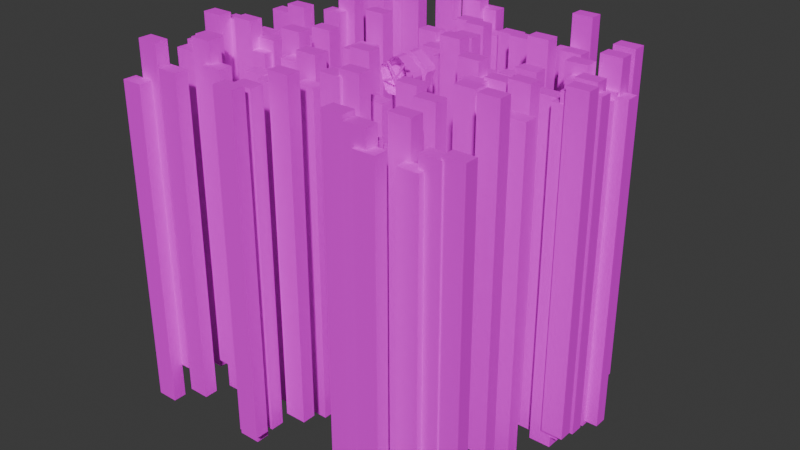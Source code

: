 # Source: level_0.blend  (saved by Blender 4.4.32; exported with 4.5.12 LTS)
import bpy
from mathutils import Matrix  # noqa: F401  (used for matrix-valued properties, if any)

bpy.ops.wm.read_factory_settings(use_empty=True)
scene = bpy.context.scene
scene.name = 'Scene'

# ---- collections
col_background = bpy.data.collections.new('Background'); scene.collection.children.link(col_background)

# ---- images (referenced by path relative to the original .blend; pixels are not part of the script)
import os
ASSET_DIR = os.environ.get("B2B_ASSET_DIR", "")  # directory of the original .blend (textures are referenced by path, not embedded)
HERE = os.path.dirname(os.path.abspath(__file__))  # packed textures are extracted next to this script under _unpacked/

def load_image(name, relpath, width, height, colorspace="sRGB"):
    """Load a texture the original file referenced (path relative to the .blend, or extracted next to this script)."""
    p = next((c for c in (os.path.join(HERE, relpath), os.path.join(ASSET_DIR, relpath)) if relpath and os.path.exists(c)), "")
    if p:
        img = bpy.data.images.load(p, check_existing=True)
        img.name = name
    else:  # same state as the original file: an image datablock whose file is absent (Cycles renders it pink)
        img = bpy.data.images.new(name, width, height)
        img.source = "FILE"
        img.filepath = "//" + (relpath or name)
    img.colorspace_settings.name = colorspace
    return img
img_placeholder_png = load_image('placeholder.png', 'placeholder.png', 1024, 1024, 'sRGB')
img_building_png_001 = load_image('building.png.001', 'materials/building.png', 1024, 1024, 'sRGB')
img_metal_plate_png_001 = load_image('metal_plate.png.001', 'materials/metal_plate.png', 1024, 1024, 'sRGB')

# ---- materials (node trees are filled in below, after node groups)
mat_placeholder = bpy.data.materials.new('placeholder')
mat_placeholder.use_backface_culling = True
mat_portal = bpy.data.materials.new('portal')
mat_building = bpy.data.materials.new('building')
mat_metal_plate = bpy.data.materials.new('metal_plate')

# ---- node groups
ng_place_random = bpy.data.node_groups.new('Place Random', 'GeometryNodeTree')
_s = ng_place_random.interface.new_socket(name='Geometry', in_out='OUTPUT', socket_type='NodeSocketGeometry')
_s = ng_place_random.interface.new_socket(name='Geometry', in_out='INPUT', socket_type='NodeSocketGeometry')
ng_place_random.is_modifier = True
# nodes of 'Place Random' reference scene objects; filled in after objects exist

# ---- material node trees
mat_placeholder.use_nodes = True; mat_placeholder.node_tree.nodes.clear()
_N = mat_placeholder.node_tree.nodes; _L = mat_placeholder.node_tree.links
n0 = _N.new('ShaderNodeBsdfPrincipled'); n0.name = 'Principled BSDF'; n0.location = (10, 300)
n0.inputs[2].default_value = 1.0
n1 = _N.new('ShaderNodeOutputMaterial'); n1.name = 'Material Output'; n1.location = (300, 300)
n2 = _N.new('ShaderNodeTexImage'); n2.name = 'Image Texture'; n2.location = (-280, 280)
n2.image = img_placeholder_png
_L.new(n0.outputs[0], n1.inputs[0])
_L.new(n2.outputs[0], n0.inputs[0])
n1.is_active_output = True
mat_portal.use_nodes = True; mat_portal.node_tree.nodes.clear()
_N = mat_portal.node_tree.nodes; _L = mat_portal.node_tree.links
n0 = _N.new('ShaderNodeBsdfPrincipled'); n0.name = 'Principled BSDF'; n0.location = (10, 300)
n0.inputs[0].default_value = (0.1389, 0.08333, 1.0, 1.0)
n1 = _N.new('ShaderNodeOutputMaterial'); n1.name = 'Material Output'; n1.location = (300, 300)
_L.new(n0.outputs[0], n1.inputs[0])
n1.is_active_output = True
mat_building.use_nodes = True; mat_building.node_tree.nodes.clear()
_N = mat_building.node_tree.nodes; _L = mat_building.node_tree.links
n0 = _N.new('ShaderNodeBsdfPrincipled'); n0.name = 'Principled BSDF'; n0.location = (10, 300)
n1 = _N.new('ShaderNodeOutputMaterial'); n1.name = 'Material Output'; n1.location = (300, 300)
n2 = _N.new('ShaderNodeTexImage'); n2.name = 'Image Texture'; n2.location = (-280, 280)
n2.image = img_building_png_001
_L.new(n0.outputs[0], n1.inputs[0])
_L.new(n2.outputs[0], n0.inputs[0])
n1.is_active_output = True
mat_metal_plate.use_nodes = True; mat_metal_plate.node_tree.nodes.clear()
_N = mat_metal_plate.node_tree.nodes; _L = mat_metal_plate.node_tree.links
n0 = _N.new('ShaderNodeBsdfPrincipled'); n0.name = 'Principled BSDF'; n0.location = (10, 300)
n0.inputs[1].default_value = 0.6308
n0.inputs[2].default_value = 1.0
n1 = _N.new('ShaderNodeOutputMaterial'); n1.name = 'Material Output'; n1.location = (300, 300)
n2 = _N.new('ShaderNodeTexImage'); n2.name = 'Image Texture'; n2.location = (-280, 280)
n2.image = img_metal_plate_png_001
_L.new(n0.outputs[0], n1.inputs[0])
_L.new(n2.outputs[0], n0.inputs[0])
n1.is_active_output = True

# ---- world
world_world = bpy.data.worlds.new('World'); scene.world = world_world
world_world.use_nodes = True; world_world.node_tree.nodes.clear()
_N = world_world.node_tree.nodes; _L = world_world.node_tree.links
n0 = _N.new('ShaderNodeOutputWorld'); n0.name = 'World Output'; n0.location = (300, 300)
n1 = _N.new('ShaderNodeBackground'); n1.name = 'Background'; n1.location = (10, 300)
n1.inputs[0].default_value = (0.05088, 0.05088, 0.05088, 1.0)
_L.new(n1.outputs[0], n0.inputs[0])
n0.is_active_output = True
world_world.color = (0.05088, 0.05088, 0.05088)
world_world.sun_shadow_jitter_overblur = 0.0

# ---- meshes
me_plane_004 = bpy.data.meshes.new('Plane.004')
me_plane_004.from_pydata([(0.0, 1.0, 0.0), (3.765, 1.0, 0.0), (4.265, 1.0, 0.0), (3.765, 1.0, 2.5), (4.265, 1.0, 2.22), (0.0, 0.0, 0.0), (3.765, 0.0, 0.0), (3.765, 0.0, 2.5), (3.765, 0.75, 0.0), (3.765, 0.0, 2.25), (3.765, 0.75, 2.25), (4.265, 0.0, -0.001026), (4.265, 0.75, -0.001026), (4.236, 2.772e-09, 2.229), (4.236, 0.75, 2.229), (3.765, 1.0, 2.25), (3.765, 0.75, 2.5), (7.694, 1.0, 5.59), (7.694, -7.511e-07, 5.59), (6.531, 1.0, 2.01), (6.376, 1.0, 1.534), (4.153, 1.0, 2.782), (6.531, -2.7e-07, 2.01), (4.153, -3.791e-08, 2.782), (6.531, 0.75, 2.01), (4.391, -6.112e-08, 2.705), (4.391, 0.75, 2.705), (6.377, -2.062e-07, 1.534), (6.377, 0.75, 1.534), (4.391, 1.0, 2.705), (4.153, 0.75, 2.782), (4.265, 1.0, 1.25), (4.061, 1.0, 2.5), (4.265, 0.75, 2.22), (5.32, 1.0, 0.767), (0.0, 4.0, 0.0), (3.765, 4.0, 0.0), (4.265, 4.0, 0.0), (7.694, 4.0, 5.59), (6.531, 4.0, 2.01), (6.376, 4.0, 1.534), (5.32, 4.0, 0.767), (0.0, 3.983, -1.5), (5.226, 3.983, -1.49), (9.121, 3.983, 5.127), (7.338, 3.983, 0.04444), (6.282, 3.983, -0.7226), (0.0, 3.983, -12.33), (11.13, 3.983, -12.31), (19.42, 3.983, 1.779), (15.63, 3.983, -9.043), (13.38, 3.983, -10.68), (0.0, 18.98, -12.33), (11.13, 18.98, -12.31), (19.42, 18.98, 1.779), (15.63, 18.98, -9.043), (13.38, 18.98, -10.68), (1.0, 1.0, 0.0), (1.0, 4.0, 0.0), (1.003, 3.983, -1.498), (1.001, 3.983, -12.33), (2.003, 18.98, -12.33), (1.007, 0.0, 0.0), (15.63, 17.94, -9.043), (19.42, 17.94, 1.779), (13.38, 17.94, -10.68), (0.0, 17.94, -12.33), (11.13, 17.94, -12.31), (2.003, 17.94, -12.33), (1.906, 18.98, 7.529), (0.01324, 18.98, 8.096), (1.906, 17.94, 7.529), (0.01324, 17.94, 8.096)], [], [(5, 62, 57, 0), (2, 1, 15, 4, 31), (1, 8, 10, 15), (9, 10, 14, 13), (10, 8, 12, 33, 14), (8, 6, 11, 12), (15, 10, 16, 3), (16, 10, 9, 7), (18, 17, 19, 24, 22), (20, 4, 29, 19), (19, 29, 26, 24), (25, 13, 14, 26), (26, 14, 33, 28, 24), (24, 28, 27, 22), (29, 21, 30, 26), (30, 23, 25, 26), (21, 32, 3), (3, 16, 30, 21), (16, 7, 23, 30), (4, 15, 3, 32), (29, 4, 32, 21), (2, 4, 34), (34, 4, 20), (34, 20, 40, 41), (57, 1, 36, 58), (20, 19, 39, 40), (2, 34, 41, 37), (1, 2, 37, 36), (19, 17, 38, 39), (40, 39, 45), (36, 37, 43), (41, 40, 45, 46), (39, 38, 44, 45), (58, 36, 43, 59), (37, 41, 46, 43), (46, 45, 50, 51), (45, 44, 49, 50), (59, 43, 48, 60), (43, 46, 51, 48), (63, 64, 54, 55), (65, 63, 55, 56), (68, 67, 53, 61), (67, 65, 56, 53), (52, 66, 72, 70), (42, 59, 60, 47), (35, 58, 59, 42), (0, 57, 58, 35), (57, 62, 6, 8, 1), (47, 60, 68, 66), (48, 51, 65, 67), (60, 48, 67, 68), (51, 50, 63, 65), (50, 49, 64, 63), (72, 71, 69, 70), (66, 68, 71, 72), (61, 52, 70, 69), (68, 61, 69, 71)])
me_plane_004.polygons.foreach_set('material_index', [3, 3, 3, 3, 3, 3, 3, 3, 3, 3, 3, 3, 3, 3, 3, 3, 3, 3, 3, 3, 3, 3, 3, 3, 3, 3, 3, 3, 3, 3, 3, 3, 3, 3, 3, 3, 3, 3, 3, 3, 3, 3, 3, 3, 3, 3, 3, 3, 3, 3, 3, 3, 3, 3, 3, 3, 3])
_uv = me_plane_004.uv_layers.new(name='UVMap')
_uv.uv.foreach_set('vector', [-2.98e-08, 1.0, 1.007, 0.9991, 1.0, 1.999, -5.96e-08, 2.0, 3.765, 2.496, 3.765, 1.996, 6.015, 1.996, 5.985, 2.496, 5.015, 2.496, 3.765, 1.996, 3.765, 1.746, 6.015, 1.746, 6.015, 1.996, 2.491, 0.988, 2.491, 1.747, 1.985, 1.747, 2.007, 0.988, 3.76, 3.995, 3.765, 1.746, 4.264, 1.746, 4.26, 3.966, 4.232, 3.976, 3.765, 1.746, 3.765, 0.9965, 4.264, 0.9965, 4.264, 1.746, 6.015, 1.996, 6.015, 1.746, 6.265, 1.746, 6.265, 1.996, 6.265, 1.746, 6.015, 1.746, 6.015, 0.996, 6.265, 0.996, 1.0, 1.0, 1.0, 2.0, -2.765, 1.996, -2.765, 1.746, -2.765, 0.9965, -2.765, 2.496, -4.985, 2.496, -5.015, 1.996, -2.765, 1.996, -2.765, 1.996, -5.015, 1.996, -5.015, 1.746, -2.765, 1.746, -1.491, 0.988, -0.9851, 0.988, -1.007, 1.747, -1.491, 1.747, -5.015, 1.746, -5.015, 1.246, -4.985, 1.246, -2.764, 1.246, -2.765, 1.746, -2.765, 1.744, -3.265, 1.743, -3.265, 0.9952, -2.765, 0.9961, -5.015, 1.996, -5.265, 1.996, -5.265, 1.746, -5.015, 1.746, -5.265, 1.746, -5.265, 0.996, -5.015, 0.996, -5.015, 1.746, 6.547, 2.385, 6.265, 2.293, 6.265, 1.996, 6.265, 1.996, 6.265, 1.746, 6.745, 1.746, 6.745, 1.996, 6.265, 1.746, 6.265, 0.996, 6.745, 0.996, 6.745, 1.746, 5.985, 2.496, 6.015, 1.996, 6.265, 1.996, 6.265, 2.293, -5.015, 1.996, -4.985, 2.496, -5.265, 2.293, -5.265, 1.996, -5.874, 1.996, -4.569, 0.2003, -4.569, 1.996, -4.569, 1.996, -4.569, 0.2003, -3.265, 1.996, -4.569, 1.996, -3.265, 1.996, -3.265, 4.996, -4.569, 4.996, 1.0, 1.999, 3.765, 1.996, 3.765, 4.996, 1.0, 4.999, -3.265, 1.996, -2.765, 1.996, -2.765, 4.996, -3.265, 4.996, 4.265, 1.996, 5.569, 1.996, 5.569, 4.996, 4.265, 4.996, 3.765, 1.996, 4.265, 1.996, 4.265, 4.996, 3.765, 4.996, -2.765, 1.996, 1.0, 2.0, 1.0, 5.0, -2.765, 4.996, -3.265, 4.995, -2.765, 4.996, -4.386, 6.369, 3.765, 4.996, 4.265, 4.995, 5.228, 6.484, -4.32, 4.227, -3.265, 4.995, -4.386, 6.369, -5.441, 5.601, -2.765, 4.996, 1.0, 5.0, 0.9984, 6.5, -4.386, 6.369, 1.0, 4.999, 3.765, 4.996, 5.228, 6.484, 1.005, 6.497, 4.265, 4.995, 5.32, 4.227, 6.283, 5.716, 5.228, 6.484, -5.441, 5.601, -4.386, 6.369, -10.48, 17.05, -12.72, 15.42, -4.386, 6.369, 0.9984, 6.5, 0.9873, 17.33, -10.48, 17.05, 1.005, 6.497, 5.228, 6.484, 11.14, 17.3, 1.014, 17.33, 5.228, 6.484, 6.283, 5.716, 13.39, 15.66, 11.14, 17.3, 16.74, 31.24, 28.21, 31.2, 28.21, 32.25, 16.75, 32.28, 13.96, 31.24, 16.74, 31.24, 16.75, 32.28, 13.97, 32.29, 2.058, 31.28, 11.18, 31.25, 11.19, 32.3, 2.061, 32.32, 11.18, 31.25, 13.96, 31.24, 13.97, 32.29, 11.19, 32.3, -0.9903, 31.29, 0.05488, 31.29, 0.1422, 51.71, -0.903, 51.72, 0.001552, 6.5, 1.005, 6.497, 1.014, 17.33, 0.01276, 17.33, -9.537e-07, 5.0, 1.0, 4.999, 1.005, 6.497, 0.001552, 6.5, -5.96e-08, 2.0, 1.0, 1.999, 1.0, 4.999, -1.558e-07, 5.0, 1.0, 1.999, 1.007, 0.9991, 3.765, 0.9965, 3.765, 1.746, 3.765, 1.996, 0.01276, 17.33, 1.014, 17.33, 2.058, 31.28, 0.05488, 31.29, 11.14, 17.3, 13.92, 17.29, 13.96, 31.24, 11.18, 31.25, 1.014, 17.33, 11.14, 17.3, 11.18, 31.25, 2.058, 31.28, 13.92, 17.29, 16.7, 17.28, 16.74, 31.24, 13.96, 31.24, 16.7, 17.28, 28.17, 17.25, 28.21, 31.2, 16.74, 31.24, 0.08765, 31.29, 1.779, 31.28, 1.782, 32.33, 0.0908, 32.33, 0.05488, 31.29, 2.058, 31.28, 2.06, 51.14, 0.1703, 51.71, -2.993, 31.3, -0.9903, 31.29, -0.9311, 51.72, -2.826, 51.16, -3.037, 31.3, -1.991, 31.29, -1.853, 51.15, -2.898, 51.16])
me_plane_004.materials.append(mat_placeholder)
me_plane_004.materials.append(mat_portal)
me_plane_004.materials.append(mat_building)
me_plane_004.materials.append(mat_metal_plate)
me_plane_004.update()
me_cube_002 = bpy.data.meshes.new('Cube.002')
me_cube_002.from_pydata([(0.75, -0.2, -1.12), (0.75, -0.2, 1.13), (-0.75, -0.2, -1.12), (-0.75, -0.2, 1.13), (0.75, 0.2, -1.12), (0.75, 0.2, 1.13), (-0.75, 0.2, -1.12), (-0.75, 0.2, 1.13)], [], [(0, 1, 3, 2), (2, 3, 7, 6), (6, 7, 5, 4), (4, 5, 1, 0), (2, 6, 4, 0), (7, 3, 1, 5)])
_uv = me_cube_002.uv_layers.new(name='UVMap')
_uv.uv.foreach_set('vector', [0.2201, 0.075, 0.7826, 0.075, 0.7826, 0.075, 0.2201, 0.075, 0.2201, 0.1875, 0.7826, 0.1875, 0.7826, 0.1875, 0.2201, 0.1875, 0.2201, 0.575, 0.7826, 0.575, 0.7826, 0.575, 0.2201, 0.575, 0.2201, 0.6875, 0.7826, 0.6875, 0.7826, 0.6875, 0.2201, 0.6875, 0.0625, 0.675, 0.0625, 0.575, 0.4375, 0.575, 0.4375, 0.675, 0.9375, 0.575, 0.9375, 0.675, 0.5625, 0.675, 0.5625, 0.575])
me_cube_002.materials.append(mat_metal_plate)
me_cube_002.update()
me_plane_005 = bpy.data.meshes.new('Plane.005')
me_plane_005.from_pydata([(-90.83, -40.49, 0.0), (78.22, -40.49, 0.0), (-90.83, 40.49, 0.0), (78.22, 40.49, 0.0), (-90.83, 30.36, 0.0), (-90.83, 20.24, 0.0), (-90.83, 10.12, 0.0), (-90.83, 0.0, 0.0), (-90.83, -10.12, 0.0), (-90.83, -20.24, 0.0), (-90.83, -30.36, 0.0), (-69.7, -40.49, 0.0), (-48.57, -40.49, 0.0), (-27.44, -40.49, 0.0), (-6.306, -40.49, 0.0), (14.82, -40.49, 0.0), (35.96, -40.49, 0.0), (57.09, -40.49, 0.0), (78.22, -30.36, 0.0), (78.22, -20.24, 0.0), (78.22, -10.12, 0.0), (78.22, 0.0, 0.0), (78.22, 10.12, 0.0), (78.22, 20.24, 0.0), (78.22, 30.36, 0.0), (57.09, 40.49, 0.0), (35.96, 40.49, 0.0), (14.82, 40.49, 0.0), (-6.306, 40.49, 0.0), (-27.44, 40.49, 0.0), (-48.57, 40.49, 0.0), (-69.7, 40.49, 0.0), (-69.7, -30.36, 0.0), (-69.7, -20.24, 0.0), (-69.7, -10.12, 0.0), (-69.7, 0.0, 0.0), (-69.7, 10.12, 0.0), (-69.7, 20.24, 0.0), (-69.7, 30.36, 0.0), (-48.57, -30.36, 0.0), (-48.57, -20.24, 0.0), (-48.57, -10.12, 0.0), (-48.57, 0.0, 0.0), (-48.57, 10.12, 0.0), (-48.57, 20.24, 0.0), (-48.57, 30.36, 0.0), (-27.44, -30.36, 0.0), (-27.44, -20.24, 0.0), (-27.44, -10.12, 0.0), (-27.44, 0.0, 0.0), (-27.44, 10.12, 0.0), (-27.44, 20.24, 0.0), (-27.44, 30.36, 0.0), (-6.306, -30.36, 0.0), (-6.306, -20.24, 0.0), (-6.306, -10.12, 0.0), (-6.306, 0.0, 0.0), (-6.306, 10.12, 0.0), (-6.306, 20.24, 0.0), (-6.306, 30.36, 0.0), (14.82, -30.36, 0.0), (14.82, -20.24, 0.0), (14.82, -10.12, 0.0), (14.82, 0.0, 0.0), (14.82, 10.12, 0.0), (14.82, 20.24, 0.0), (14.82, 30.36, 0.0), (35.96, -30.36, 0.0), (35.96, -20.24, 0.0), (35.96, -10.12, 0.0), (35.96, 0.0, 0.0), (35.96, 10.12, 0.0), (35.96, 20.24, 0.0), (35.96, 30.36, 0.0), (57.09, -30.36, 0.0), (57.09, -20.24, 0.0), (57.09, -10.12, 0.0), (57.09, 0.0, 0.0), (57.09, 10.12, 0.0), (57.09, 20.24, 0.0), (57.09, 30.36, 0.0), (-90.83, -35.43, 0.0), (67.65, -40.49, 0.0), (78.22, 35.43, 0.0), (-80.26, 40.49, 0.0), (-90.83, 35.43, 0.0), (-90.83, 25.3, 0.0), (-90.83, 15.18, 0.0), (-90.83, 5.061, 0.0), (-90.83, -5.061, 0.0), (-90.83, -15.18, 0.0), (-90.83, -25.3, 0.0), (-80.26, -40.49, 0.0), (-59.13, -40.49, 0.0), (-38.0, -40.49, 0.0), (-16.87, -40.49, 0.0), (4.259, -40.49, 0.0), (25.39, -40.49, 0.0), (46.52, -40.49, 0.0), (78.22, -35.43, 0.0), (78.22, -25.3, 0.0), (78.22, -15.18, 0.0), (78.22, -5.061, 0.0), (78.22, 5.061, 0.0), (78.22, 15.18, 0.0), (78.22, 25.3, 0.0), (67.65, 40.49, 0.0), (46.52, 40.49, 0.0), (25.39, 40.49, 0.0), (4.259, 40.49, 0.0), (-16.87, 40.49, 0.0), (-38.0, 40.49, 0.0), (-59.13, 40.49, 0.0), (-69.7, 35.43, 0.0), (-69.7, -35.43, 0.0), (-69.7, -25.3, 0.0), (-69.7, -15.18, 0.0), (-69.7, -5.061, 0.0), (-69.7, 5.061, 0.0), (-69.7, 15.18, 0.0), (-69.7, 25.3, 0.0), (-48.57, 35.43, 0.0), (-48.57, -35.43, 0.0), (-48.57, -25.3, 0.0), (-48.57, -15.18, 0.0), (-48.57, -5.061, 0.0), (-48.57, 5.061, 0.0), (-48.57, 15.18, 0.0), (-48.57, 25.3, 0.0), (-27.44, 35.43, 0.0), (-27.44, -35.43, 0.0), (-27.44, -25.3, 0.0), (-27.44, -15.18, 0.0), (-27.44, -5.061, 0.0), (-27.44, 5.061, 0.0), (-27.44, 15.18, 0.0), (-27.44, 25.3, 0.0), (-6.306, 35.43, 0.0), (-6.306, -35.43, 0.0), (-6.306, -25.3, 0.0), (-6.306, -15.18, 0.0), (-6.306, -5.061, 0.0), (-6.306, 5.061, 0.0), (-6.306, 15.18, 0.0), (-6.306, 25.3, 0.0), (14.82, 35.43, 0.0), (14.82, -35.43, 0.0), (14.82, -25.3, 0.0), (14.82, -15.18, 0.0), (14.82, -5.061, 0.0), (14.82, 5.061, 0.0), (14.82, 15.18, 0.0), (14.82, 25.3, 0.0), (35.96, 35.43, 0.0), (35.96, -35.43, 0.0), (35.96, -25.3, 0.0), (35.96, -15.18, 0.0), (35.96, -5.061, 0.0), (35.96, 5.061, 0.0), (35.96, 15.18, 0.0), (35.96, 25.3, 0.0), (57.09, 35.43, 0.0), (57.09, -35.43, 0.0), (57.09, -25.3, 0.0), (57.09, -15.18, 0.0), (57.09, -5.061, 0.0), (57.09, 5.061, 0.0), (57.09, 15.18, 0.0), (57.09, 25.3, 0.0), (-80.26, -30.36, 0.0), (-80.26, -20.24, 0.0), (-80.26, -10.12, 0.0), (-80.26, 0.0, 0.0), (-80.26, 10.12, 0.0), (-80.26, 20.24, 0.0), (-80.26, 30.36, 0.0), (-59.13, -30.36, 0.0), (-59.13, -20.24, 0.0), (-59.13, -10.12, 0.0), (-59.13, 0.0, 0.0), (-59.13, 10.12, 0.0), (-59.13, 20.24, 0.0), (-59.13, 30.36, 0.0), (-38.0, -30.36, 0.0), (-38.0, -20.24, 0.0), (-38.0, -10.12, 0.0), (-38.0, 0.0, 0.0), (-38.0, 10.12, 0.0), (-38.0, 20.24, 0.0), (-38.0, 30.36, 0.0), (-16.87, -30.36, 0.0), (-16.87, -20.24, 0.0), (-16.87, -10.12, 0.0), (-16.87, 0.0, 0.0), (-16.87, 10.12, 0.0), (-16.87, 20.24, 0.0), (-16.87, 30.36, 0.0), (4.259, -30.36, 0.0), (4.259, -20.24, 0.0), (4.259, -10.12, 0.0), (4.259, 0.0, 0.0), (4.259, 10.12, 0.0), (4.259, 20.24, 0.0), (4.259, 30.36, 0.0), (25.39, -30.36, 0.0), (25.39, -20.24, 0.0), (25.39, -10.12, 0.0), (25.39, 0.0, 0.0), (25.39, 10.12, 0.0), (25.39, 20.24, 0.0), (25.39, 30.36, 0.0), (46.52, -30.36, 0.0), (46.52, -20.24, 0.0), (46.52, -10.12, 0.0), (46.52, 0.0, 0.0), (46.52, 10.12, 0.0), (46.52, 20.24, 0.0), (46.52, 30.36, 0.0), (67.65, -30.36, 0.0), (67.65, -20.24, 0.0), (67.65, -10.12, 0.0), (67.65, 0.0, 0.0), (67.65, 10.12, 0.0), (67.65, 20.24, 0.0), (67.65, 30.36, 0.0)], [(81, 0), (82, 1), (83, 3), (84, 2), (85, 4), (86, 5), (87, 6), (88, 7), (89, 8), (90, 9), (91, 10), (92, 11), (93, 12), (94, 13), (95, 14), (96, 15), (97, 16), (98, 17), (99, 18), (100, 19), (101, 20), (102, 21), (103, 22), (104, 23), (105, 24), (106, 25), (107, 26), (108, 27), (109, 28), (110, 29), (111, 30), (112, 31), (113, 31), (114, 32), (115, 33), (116, 34), (117, 35), (118, 36), (119, 37), (120, 38), (121, 30), (122, 39), (123, 40), (124, 41), (125, 42), (126, 43), (127, 44), (128, 45), (129, 29), (130, 46), (131, 47), (132, 48), (133, 49), (134, 50), (135, 51), (136, 52), (137, 28), (138, 53), (139, 54), (140, 55), (141, 56), (142, 57), (143, 58), (144, 59), (145, 27), (146, 60), (147, 61), (148, 62), (149, 63), (150, 64), (151, 65), (152, 66), (153, 26), (154, 67), (155, 68), (156, 69), (157, 70), (158, 71), (159, 72), (160, 73), (161, 25), (162, 74), (163, 75), (164, 76), (165, 77), (166, 78), (167, 79), (168, 80), (169, 10), (170, 9), (171, 8), (172, 7), (173, 6), (174, 5), (175, 4), (176, 32), (177, 33), (178, 34), (179, 35), (180, 36), (181, 37), (182, 38), (183, 39), (184, 40), (185, 41), (186, 42), (187, 43), (188, 44), (189, 45), (190, 46), (191, 47), (192, 48), (193, 49), (194, 50), (195, 51), (196, 52), (197, 53), (198, 54), (199, 55), (200, 56), (201, 57), (202, 58), (203, 59), (204, 60), (205, 61), (206, 62), (207, 63), (208, 64), (209, 65), (210, 66), (211, 67), (212, 68), (213, 69), (214, 70), (215, 71), (216, 72), (217, 73), (218, 74), (219, 75), (220, 76), (221, 77), (222, 78), (223, 79), (224, 80), (10, 81), (17, 82), (24, 83), (31, 84), (2, 85), (4, 86), (5, 87), (6, 88), (7, 89), (8, 90), (9, 91), (0, 92), (11, 93), (12, 94), (13, 95), (14, 96), (15, 97), (16, 98), (1, 99), (18, 100), (19, 101), (20, 102), (21, 103), (22, 104), (23, 105), (3, 106), (25, 107), (26, 108), (27, 109), (28, 110), (29, 111), (30, 112), (38, 113), (11, 114), (32, 115), (33, 116), (34, 117), (35, 118), (36, 119), (37, 120), (45, 121), (12, 122), (39, 123), (40, 124), (41, 125), (42, 126), (43, 127), (44, 128), (52, 129), (13, 130), (46, 131), (47, 132), (48, 133), (49, 134), (50, 135), (51, 136), (59, 137), (14, 138), (53, 139), (54, 140), (55, 141), (56, 142), (57, 143), (58, 144), (66, 145), (15, 146), (60, 147), (61, 148), (62, 149), (63, 150), (64, 151), (65, 152), (73, 153), (16, 154), (67, 155), (68, 156), (69, 157), (70, 158), (71, 159), (72, 160), (80, 161), (17, 162), (74, 163), (75, 164), (76, 165), (77, 166), (78, 167), (79, 168), (32, 169), (33, 170), (34, 171), (35, 172), (36, 173), (37, 174), (38, 175), (39, 176), (40, 177), (41, 178), (42, 179), (43, 180), (44, 181), (45, 182), (46, 183), (47, 184), (48, 185), (49, 186), (50, 187), (51, 188), (52, 189), (53, 190), (54, 191), (55, 192), (56, 193), (57, 194), (58, 195), (59, 196), (60, 197), (61, 198), (62, 199), (63, 200), (64, 201), (65, 202), (66, 203), (67, 204), (68, 205), (69, 206), (70, 207), (71, 208), (72, 209), (73, 210), (74, 211), (75, 212), (76, 213), (77, 214), (78, 215), (79, 216), (80, 217), (18, 218), (19, 219), (20, 220), (21, 221), (22, 222), (23, 223), (24, 224)], [])
_uv = me_plane_005.uv_layers.new(name='UVMap')
_uv.uv.foreach_set('vector', [])
me_plane_005.update()
me_cube_005 = bpy.data.meshes.new('Cube.005')
me_cube_005.from_pydata([(-13.34, -8.365, 25.46), (-13.34, -8.365, -383.4), (-13.34, 8.365, 25.46), (-13.34, 8.365, -383.4), (13.34, -8.365, 25.46), (13.34, -8.365, -383.4), (13.34, 8.365, 25.46), (13.34, 8.365, -383.4), (-13.34, -8.365, -25.65), (-13.34, -8.365, -76.76), (-13.34, -8.365, -127.9), (-13.34, -8.365, -179.0), (-13.34, -8.365, -230.1), (-13.34, -8.365, -281.2), (-13.34, -8.365, -332.3), (-13.34, 8.365, -332.3), (-13.34, 8.365, -281.2), (-13.34, 8.365, -230.1), (-13.34, 8.365, -179.0), (-13.34, 8.365, -127.9), (-13.34, 8.365, -76.76), (-13.34, 8.365, -25.65), (13.34, 8.365, -332.3), (13.34, 8.365, -281.2), (13.34, 8.365, -230.1), (13.34, 8.365, -179.0), (13.34, 8.365, -127.9), (13.34, 8.365, -76.76), (13.34, 8.365, -25.65), (13.34, -8.365, -332.3), (13.34, -8.365, -281.2), (13.34, -8.365, -230.1), (13.34, -8.365, -179.0), (13.34, -8.365, -127.9), (13.34, -8.365, -76.76), (13.34, -8.365, -25.65), (-7.629e-06, 8.365, 25.46), (-7.629e-06, 8.365, -383.4), (-7.629e-06, -8.365, 25.46), (-7.629e-06, -8.365, -383.4), (-7.629e-06, -8.365, -25.65), (-7.629e-06, -8.365, -76.76), (-7.629e-06, -8.365, -127.9), (-7.629e-06, -8.365, -179.0), (-7.629e-06, -8.365, -230.1), (-7.629e-06, -8.365, -281.2), (-7.629e-06, -8.365, -332.3), (-7.629e-06, 8.365, -25.65), (-7.629e-06, 8.365, -76.76), (-7.629e-06, 8.365, -127.9), (-7.629e-06, 8.365, -179.0), (-7.629e-06, 8.365, -230.1), (-7.629e-06, 8.365, -281.2), (-7.629e-06, 8.365, -332.3)], [], [(14, 1, 3, 15), (53, 37, 7, 22), (22, 7, 5, 29), (46, 39, 1, 14), (36, 6, 4, 38), (37, 3, 1, 39), (38, 40, 8, 0), (40, 41, 9, 8), (41, 42, 10, 9), (42, 43, 11, 10), (43, 44, 12, 11), (44, 45, 13, 12), (45, 46, 14, 13), (6, 28, 35, 4), (28, 27, 34, 35), (27, 26, 33, 34), (26, 25, 32, 33), (25, 24, 31, 32), (24, 23, 30, 31), (23, 22, 29, 30), (36, 47, 28, 6), (47, 48, 27, 28), (48, 49, 26, 27), (49, 50, 25, 26), (50, 51, 24, 25), (51, 52, 23, 24), (52, 53, 22, 23), (0, 8, 21, 2), (8, 9, 20, 21), (9, 10, 19, 20), (10, 11, 18, 19), (11, 12, 17, 18), (12, 13, 16, 17), (13, 14, 15, 16), (16, 15, 53, 52), (17, 16, 52, 51), (18, 17, 51, 50), (19, 18, 50, 49), (20, 19, 49, 48), (21, 20, 48, 47), (2, 21, 47, 36), (30, 29, 46, 45), (31, 30, 45, 44), (32, 31, 44, 43), (33, 32, 43, 42), (34, 33, 42, 41), (35, 34, 41, 40), (4, 35, 40, 38), (7, 37, 39, 5), (2, 36, 38, 0), (29, 5, 39, 46), (15, 3, 37, 53)])
_uv = me_cube_005.uv_layers.new(name='UVMap')
_uv.uv.foreach_set('vector', [3.015, -245.5, 3.015, -271.0, -5.35, -271.0, -5.35, -245.5, -1.668, -245.5, -1.668, -271.0, -8.34, -271.0, -8.34, -245.5, 2.015, -245.5, 2.015, -271.0, -6.35, -271.0, -6.35, -245.5, -2.668, -245.5, -2.668, -271.0, -9.34, -271.0, -9.34, -245.5, 2.015, -79.81, 2.015, -73.14, -6.35, -73.14, -6.35, -79.81, 2.015, -78.81, 2.015, -72.14, -6.35, -72.14, -6.35, -78.81, -2.668, -66.58, -2.668, -92.14, -9.34, -92.14, -9.34, -66.58, -2.668, -92.14, -2.668, -117.7, -9.34, -117.7, -9.34, -92.14, -2.668, -117.7, -2.668, -143.2, -9.34, -143.2, -9.34, -117.7, -2.668, -143.2, -2.668, -168.8, -9.34, -168.8, -9.34, -143.2, -2.668, -168.8, -2.668, -194.3, -9.34, -194.3, -9.34, -168.8, -2.668, -194.3, -2.668, -219.9, -9.34, -219.9, -9.34, -194.3, -2.668, -219.9, -2.668, -245.5, -9.34, -245.5, -9.34, -219.9, 2.015, -66.58, 2.015, -92.14, -6.35, -92.14, -6.35, -66.58, 2.015, -92.14, 2.015, -117.7, -6.35, -117.7, -6.35, -92.14, 2.015, -117.7, 2.015, -143.2, -6.35, -143.2, -6.35, -117.7, 2.015, -143.2, 2.015, -168.8, -6.35, -168.8, -6.35, -143.2, 2.015, -168.8, 2.015, -194.3, -6.35, -194.3, -6.35, -168.8, 2.015, -194.3, 2.015, -219.9, -6.35, -219.9, -6.35, -194.3, 2.015, -219.9, 2.015, -245.5, -6.35, -245.5, -6.35, -219.9, -1.668, -66.58, -1.668, -92.14, -8.34, -92.14, -8.34, -66.58, -1.668, -92.14, -1.668, -117.7, -8.34, -117.7, -8.34, -92.14, -1.668, -117.7, -1.668, -143.2, -8.34, -143.2, -8.34, -117.7, -1.668, -143.2, -1.668, -168.8, -8.34, -168.8, -8.34, -143.2, -1.668, -168.8, -1.668, -194.3, -8.34, -194.3, -8.34, -168.8, -1.668, -194.3, -1.668, -219.9, -8.34, -219.9, -8.34, -194.3, -1.668, -219.9, -1.668, -245.5, -8.34, -245.5, -8.34, -219.9, 3.015, -66.58, 3.015, -92.14, -5.35, -92.14, -5.35, -66.58, 3.015, -92.14, 3.015, -117.7, -5.35, -117.7, -5.35, -92.14, 3.015, -117.7, 3.015, -143.2, -5.35, -143.2, -5.35, -117.7, 3.015, -143.2, 3.015, -168.8, -5.35, -168.8, -5.35, -143.2, 3.015, -168.8, 3.015, -194.3, -5.35, -194.3, -5.35, -168.8, 3.015, -194.3, 3.015, -219.9, -5.35, -219.9, -5.35, -194.3, 3.015, -219.9, 3.015, -245.5, -5.35, -245.5, -5.35, -219.9, 5.005, -219.9, 5.005, -245.5, -1.668, -245.5, -1.668, -219.9, 5.005, -194.3, 5.005, -219.9, -1.668, -219.9, -1.668, -194.3, 5.005, -168.8, 5.005, -194.3, -1.668, -194.3, -1.668, -168.8, 5.005, -143.2, 5.005, -168.8, -1.668, -168.8, -1.668, -143.2, 5.005, -117.7, 5.005, -143.2, -1.668, -143.2, -1.668, -117.7, 5.005, -92.14, 5.005, -117.7, -1.668, -117.7, -1.668, -92.14, 5.005, -66.58, 5.005, -92.14, -1.668, -92.14, -1.668, -66.58, 4.005, -219.9, 4.005, -245.5, -2.668, -245.5, -2.668, -219.9, 4.005, -194.3, 4.005, -219.9, -2.668, -219.9, -2.668, -194.3, 4.005, -168.8, 4.005, -194.3, -2.668, -194.3, -2.668, -168.8, 4.005, -143.2, 4.005, -168.8, -2.668, -168.8, -2.668, -143.2, 4.005, -117.7, 4.005, -143.2, -2.668, -143.2, -2.668, -117.7, 4.005, -92.14, 4.005, -117.7, -2.668, -117.7, -2.668, -92.14, 4.005, -66.58, 4.005, -92.14, -2.668, -92.14, -2.668, -66.58, 2.015, -85.49, 2.015, -78.81, -6.35, -78.81, -6.35, -85.49, 2.015, -86.49, 2.015, -79.81, -6.35, -79.81, -6.35, -86.49, 4.005, -245.5, 4.005, -271.0, -2.668, -271.0, -2.668, -245.5, 5.005, -245.5, 5.005, -271.0, -1.668, -271.0, -1.668, -245.5])
me_cube_005.materials.append(mat_building)
me_cube_005.update()

# ---- objects
ob_plane_col = bpy.data.objects.new('Plane-col', me_plane_004)
ob_plane_001_col = bpy.data.objects.new('Plane.001-col', me_plane_004)
ob_plane_002_col = bpy.data.objects.new('Plane.002-col', me_plane_004)
ob_plane_003_col = bpy.data.objects.new('Plane.003-col', me_plane_004)
ob_plane_004_col = bpy.data.objects.new('Plane.004-col', me_plane_004)
ob_portal = bpy.data.objects.new('Portal', me_cube_002)
ob_portal_002 = bpy.data.objects.new('Portal.002', me_cube_002)
ob_portal_003 = bpy.data.objects.new('Portal.003', me_cube_002)
ob_portal_004 = bpy.data.objects.new('Portal.004', me_cube_002)
ob_portal_005 = bpy.data.objects.new('Portal.005', me_cube_002)
ob_portal_006 = bpy.data.objects.new('Portal.006', me_cube_002)
ob_portal_007 = bpy.data.objects.new('Portal.007', me_cube_002)
ob_portal_008 = bpy.data.objects.new('Portal.008', me_cube_002)
ob_portal_009 = bpy.data.objects.new('Portal.009', me_cube_002)
ob_portal_010 = bpy.data.objects.new('Portal.010', me_cube_002)
ob_portalprocessor = bpy.data.objects.new('PortalProcessor', None)
ob_buildings = bpy.data.objects.new('Buildings', me_plane_005)
ob_cube = bpy.data.objects.new('Cube', me_cube_005)
_N = ng_place_random.nodes; _L = ng_place_random.links
n0 = _N.new('NodeGroupInput'); n0.name = 'Group Input'; n0.location = (-417, 157)
n1 = _N.new('NodeGroupOutput'); n1.name = 'Group Output'; n1.location = (616, 129)
n2 = _N.new('GeometryNodeMeshToPoints'); n2.name = 'Mesh to Points'; n2.location = (-107, 227)
n3 = _N.new('GeometryNodeInstanceOnPoints'); n3.name = 'Instance on Points'; n3.location = (189, 129)
n4 = _N.new('GeometryNodeObjectInfo'); n4.name = 'Object Info'; n4.location = (-128, 6)
n4.inputs[0].default_value = ob_cube
n5 = _N.new('FunctionNodeRandomValue'); n5.name = 'Random Value.001'; n5.location = (-387, 6)
n5.data_type = 'FLOAT_VECTOR'
n5.inputs[0].default_value = (-235.6, -210.0, -30.0)
n5.inputs[1].default_value = (213.2, 214.6, 20.0)
n5.inputs[8].default_value = 32
n6 = _N.new('GeometryNodeRealizeInstances'); n6.name = 'Realize Instances'; n6.location = (377, 78)
n7 = _N.new('FunctionNodeRandomValue'); n7.name = 'Random Value'; n7.location = (-609, 72)
n7.data_type = 'BOOLEAN'
n7.inputs[6].default_value = 0.475
_L.new(n0.outputs[0], n2.inputs[0])
_L.new(n2.outputs[0], n3.inputs[0])
_L.new(n4.outputs[4], n3.inputs[2])
_L.new(n5.outputs[0], n2.inputs[2])
_L.new(n3.outputs[0], n6.inputs[0])
_L.new(n6.outputs[0], n1.inputs[0])
_L.new(n7.outputs[3], n2.inputs[1])
n1.is_active_output = True

# ---- transforms, parenting, visibility, modifiers, constraints
ob_plane_col.location = (0.0, 0.0, 0.0)
_m = ob_plane_col.modifiers.new('Mirror.001', 'MIRROR')
_m.use_axis = (False, True, False)
_m.use_mirror_v = True
ob_plane_001_col.location = (7.694, -7.511e-07, 5.59)
ob_plane_001_col.rotation_euler = (3.004e-07, -1.257, -4.135e-07)
_m = ob_plane_001_col.modifiers.new('Mirror.001', 'MIRROR')
_m.use_axis = (False, True, False)
_m.use_mirror_v = True
ob_plane_002_col.location = (4.755, -1.966e-06, 14.63)
ob_plane_002_col.rotation_euler = (-3.004e-07, -2.513, 9.762e-08)
_m = ob_plane_002_col.modifiers.new('Mirror.001', 'MIRROR')
_m.use_axis = (False, True, False)
_m.use_mirror_v = True
ob_plane_003_col.location = (-4.755, -1.966e-06, 14.63)
ob_plane_003_col.rotation_euler = (-3.004e-07, -3.77, -9.762e-08)
_m = ob_plane_003_col.modifiers.new('Mirror.001', 'MIRROR')
_m.use_axis = (False, True, False)
_m.use_mirror_v = True
ob_plane_004_col.location = (-7.694, -7.511e-07, 5.59)
ob_plane_004_col.rotation_euler = (3.004e-07, -5.027, 4.135e-07)
_m = ob_plane_004_col.modifiers.new('Mirror.001', 'MIRROR')
_m.use_axis = (False, True, False)
_m.use_mirror_v = True
ob_portal.parent = ob_portalprocessor
ob_portal.matrix_parent_inverse = Matrix(((1.0, -0.0, 0.0, -0.0), (-0.0, 1.0, -0.0, 0.0), (0.0, -0.0, 1.0, -8.09), (-0.0, 0.0, -0.0, 1.0)))
ob_portal.location = (4.0, 6.931e-10, 1.12)
ob_portal.rotation_euler = (0.0, -0.0, 1.571)
ob_portal_002.parent = ob_portalprocessor
ob_portal_002.matrix_parent_inverse = Matrix(((1.0, -0.0, 0.0, -0.0), (-0.0, 1.0, -0.0, 0.0), (0.0, -0.0, 1.0, -8.09), (-0.0, 0.0, -0.0, 1.0)))
ob_portal_002.location = (5.393, 6.931e-10, 2.132)
ob_portal_002.rotation_euler = (-1.257, 4.47e-08, 1.571)
ob_portal_003.parent = ob_portalprocessor
ob_portal_003.matrix_parent_inverse = Matrix(((1.0, -0.0, 0.0, -0.0), (-0.0, 1.0, -0.0, 0.0), (0.0, -0.0, 1.0, -8.09), (-0.0, 0.0, -0.0, 1.0)))
ob_portal_003.location = (7.868, 6.931e-10, 9.747)
ob_portal_003.rotation_euler = (-1.257, 4.47e-08, 1.571)
ob_portal_004.parent = ob_portalprocessor
ob_portal_004.matrix_parent_inverse = Matrix(((1.0, -0.0, 0.0, -0.0), (-0.0, 1.0, -0.0, 0.0), (0.0, -0.0, 1.0, -8.09), (-0.0, 0.0, -0.0, 1.0)))
ob_portal_004.location = (7.333, 6.931e-10, 11.38)
ob_portal_004.rotation_euler = (0.6283, -3.142, -1.571)
ob_portal_005.parent = ob_portalprocessor
ob_portal_005.matrix_parent_inverse = Matrix(((1.0, -0.0, 0.0, -0.0), (-0.0, 1.0, -0.0, 0.0), (0.0, -0.0, 1.0, -8.09), (-0.0, 0.0, -0.0, 1.0)))
ob_portal_005.location = (0.8549, -8.508e-07, 16.08)
ob_portal_005.rotation_euler = (0.6283, -3.142, -1.571)
ob_portal_006.parent = ob_portalprocessor
ob_portal_006.matrix_parent_inverse = Matrix(((1.0, -0.0, 0.0, -0.0), (-0.0, 1.0, -0.0, 0.0), (0.0, -0.0, 1.0, -8.09), (-0.0, 0.0, -0.0, 1.0)))
ob_portal_006.location = (-0.861, -6.311e-07, 16.08)
ob_portal_006.rotation_euler = (-0.6283, -3.142, -1.571)
ob_portal_007.parent = ob_portalprocessor
ob_portal_007.matrix_parent_inverse = Matrix(((1.0, -0.0, 0.0, -0.0), (-0.0, 1.0, -0.0, 0.0), (0.0, -0.0, 1.0, -8.09), (-0.0, 0.0, -0.0, 1.0)))
ob_portal_007.location = (-7.339, -8.508e-07, 11.37)
ob_portal_007.rotation_euler = (-0.6283, -3.142, -1.571)
ob_portal_008.parent = ob_portalprocessor
ob_portal_008.matrix_parent_inverse = Matrix(((1.0, -0.0, 0.0, -0.0), (-0.0, 1.0, -0.0, 0.0), (0.0, -0.0, 1.0, -8.09), (-0.0, 0.0, -0.0, 1.0)))
ob_portal_008.location = (-7.865, -6.311e-07, 9.74)
ob_portal_008.rotation_euler = (1.257, -6.283, 1.571)
ob_portal_009.parent = ob_portalprocessor
ob_portal_009.matrix_parent_inverse = Matrix(((1.0, -0.0, 0.0, -0.0), (-0.0, 1.0, -0.0, 0.0), (0.0, -0.0, 1.0, -8.09), (-0.0, 0.0, -0.0, 1.0)))
ob_portal_009.location = (-5.391, -8.508e-07, 2.125)
ob_portal_009.rotation_euler = (1.257, -6.283, 1.571)
ob_portal_010.parent = ob_portalprocessor
ob_portal_010.matrix_parent_inverse = Matrix(((1.0, -0.0, 0.0, -0.0), (-0.0, 1.0, -0.0, 0.0), (0.0, -0.0, 1.0, -8.09), (-0.0, 0.0, -0.0, 1.0)))
ob_portal_010.location = (-4.0, -6.311e-07, 1.12)
ob_portal_010.rotation_euler = (-6.517e-07, -6.283, 1.571)
ob_portalprocessor.location = (0.0, 0.0, 8.09)
ob_portalprocessor.empty_display_type = 'CUBE'
ob_portalprocessor.empty_display_size = 1.771
ob_buildings.location = (-0.6953, -1.684, 5.142)
_m = ob_buildings.modifiers.new('GeometryNodes', 'NODES')
_m.node_group = ng_place_random
ob_cube.location = (86.57, 11.99, -3.561)

# ---- collection membership
scene.collection.objects.link(ob_plane_col)
scene.collection.objects.link(ob_plane_001_col)
scene.collection.objects.link(ob_plane_002_col)
scene.collection.objects.link(ob_plane_003_col)
scene.collection.objects.link(ob_plane_004_col)
scene.collection.objects.link(ob_portal)
scene.collection.objects.link(ob_portal_002)
scene.collection.objects.link(ob_portal_003)
scene.collection.objects.link(ob_portal_004)
scene.collection.objects.link(ob_portal_005)
scene.collection.objects.link(ob_portal_006)
scene.collection.objects.link(ob_portal_007)
scene.collection.objects.link(ob_portal_008)
scene.collection.objects.link(ob_portal_009)
scene.collection.objects.link(ob_portal_010)
scene.collection.objects.link(ob_portalprocessor)
scene.collection.objects.link(ob_buildings)
col_background.objects.link(ob_cube)

# ---- scene / render settings (as saved in the file)
scene.frame_start = 1; scene.frame_end = 250; scene.frame_set(1)
scene.render.engine = 'BLENDER_EEVEE_NEXT'
bpy.context.view_layer.update()

# ---- added for rendering (the .blend has no active camera and no usable light): camera, sun
cam_auto = bpy.data.cameras.new('AutoCamera')
cam_auto.lens = 50.0
cam_auto.sensor_width = 36.0
cam_auto.clip_end = 12833.6
ob_auto_camera = bpy.data.objects.new('AutoCamera', cam_auto)
scene.collection.objects.link(ob_auto_camera)
ob_auto_camera.location = (719.514, -876.624, 406.067)
ob_auto_camera.rotation_euler = (1.09748, -7.21219e-08, 0.694738)
scene.camera = ob_auto_camera
light_auto_sun = bpy.data.lights.new('AutoSun', 'SUN')
light_auto_sun.energy = 3.0
light_auto_sun.angle = 0.0523599
ob_auto_sun = bpy.data.objects.new('AutoSun', light_auto_sun)
scene.collection.objects.link(ob_auto_sun)
ob_auto_sun.rotation_euler = (0.872665, 0.174533, 0.523599)
bpy.context.view_layer.update()
